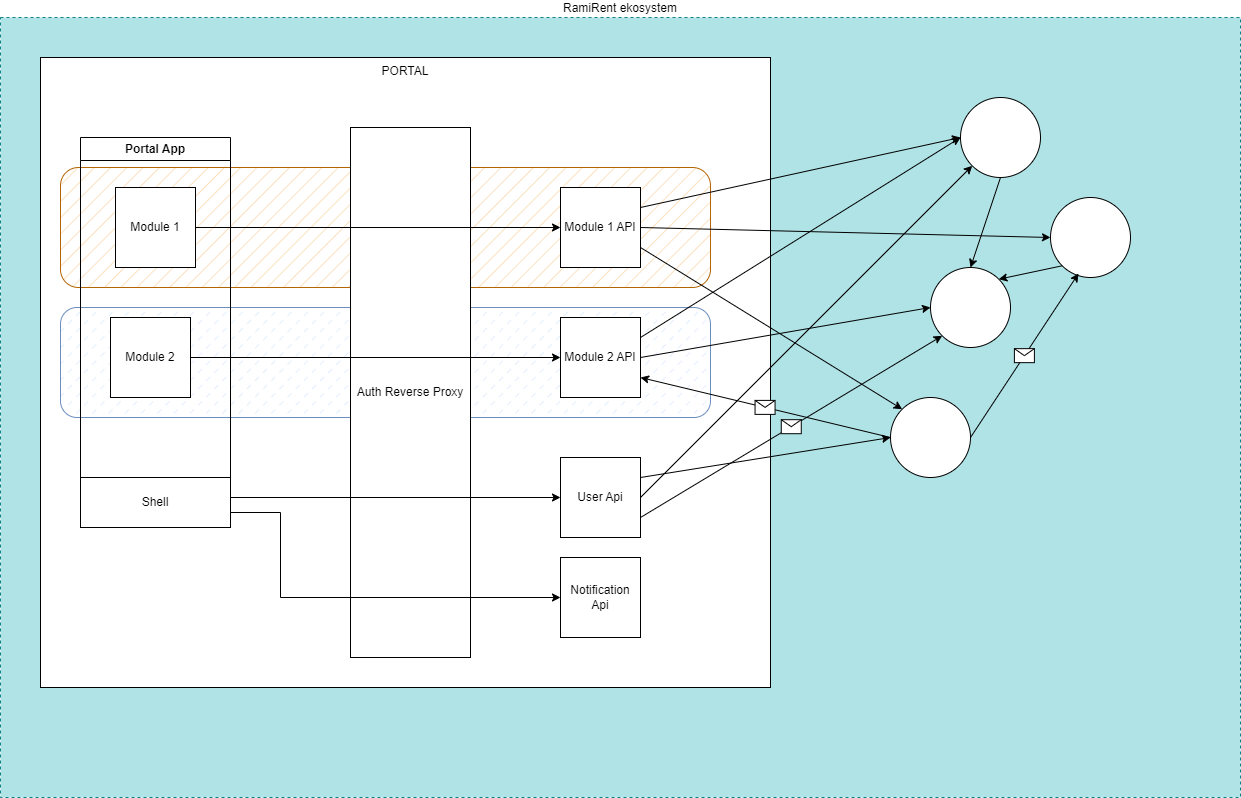

The diagram above was exported from draw.io. Its source (the exported page's mxGraphModel, read from the mxfile embedded in the PNG):
<mxGraphModel dx="2074" dy="1124" grid="1" gridSize="10" guides="1" tooltips="1" connect="1" arrows="1" fold="1" page="1" pageScale="1" pageWidth="827" pageHeight="1169" math="0" shadow="0">
  <root>
    <mxCell id="0" />
    <mxCell id="1" parent="0" />
    <mxCell id="09w_2Ir6Cbg_F8RE25Rr-31" value="RamiRent ekosystem" style="rounded=0;whiteSpace=wrap;html=1;fillStyle=auto;dashed=1;labelPosition=center;verticalLabelPosition=top;align=center;verticalAlign=bottom;fillColor=#b0e3e6;strokeColor=#0e8088;" parent="1" vertex="1">
      <mxGeometry x="20" y="40" width="1240" height="780" as="geometry" />
    </mxCell>
    <mxCell id="09w_2Ir6Cbg_F8RE25Rr-30" value="PORTAL" style="rounded=0;whiteSpace=wrap;html=1;fillStyle=auto;verticalAlign=top;" parent="1" vertex="1">
      <mxGeometry x="60" y="80" width="730" height="630" as="geometry" />
    </mxCell>
    <mxCell id="09w_2Ir6Cbg_F8RE25Rr-15" value="" style="rounded=1;whiteSpace=wrap;html=1;fillColor=#fad7ac;fillStyle=hatch;strokeColor=#b46504;gradientColor=none;" parent="1" vertex="1">
      <mxGeometry x="80" y="190" width="650" height="120" as="geometry" />
    </mxCell>
    <mxCell id="09w_2Ir6Cbg_F8RE25Rr-14" value="" style="rounded=1;whiteSpace=wrap;html=1;fillColor=#dae8fc;strokeColor=#6c8ebf;fillStyle=dashed;" parent="1" vertex="1">
      <mxGeometry x="80" y="330" width="650" height="110" as="geometry" />
    </mxCell>
    <mxCell id="09w_2Ir6Cbg_F8RE25Rr-1" value="Portal App" style="swimlane;whiteSpace=wrap;html=1;" parent="1" vertex="1">
      <mxGeometry x="100" y="160" width="150" height="390" as="geometry" />
    </mxCell>
    <mxCell id="09w_2Ir6Cbg_F8RE25Rr-3" value="Module 2" style="whiteSpace=wrap;html=1;aspect=fixed;" parent="09w_2Ir6Cbg_F8RE25Rr-1" vertex="1">
      <mxGeometry x="30" y="180" width="80" height="80" as="geometry" />
    </mxCell>
    <mxCell id="09w_2Ir6Cbg_F8RE25Rr-16" value="Module 1" style="whiteSpace=wrap;html=1;aspect=fixed;" parent="09w_2Ir6Cbg_F8RE25Rr-1" vertex="1">
      <mxGeometry x="35" y="50" width="80" height="80" as="geometry" />
    </mxCell>
    <mxCell id="09w_2Ir6Cbg_F8RE25Rr-22" value="Shell" style="rounded=0;whiteSpace=wrap;html=1;fillStyle=hatch;gradientColor=none;" parent="09w_2Ir6Cbg_F8RE25Rr-1" vertex="1">
      <mxGeometry y="340" width="150" height="50" as="geometry" />
    </mxCell>
    <mxCell id="09w_2Ir6Cbg_F8RE25Rr-5" value="Module 1 API" style="whiteSpace=wrap;html=1;aspect=fixed;" parent="1" vertex="1">
      <mxGeometry x="580" y="210" width="80" height="80" as="geometry" />
    </mxCell>
    <mxCell id="09w_2Ir6Cbg_F8RE25Rr-6" value="Module 2 API" style="whiteSpace=wrap;html=1;aspect=fixed;" parent="1" vertex="1">
      <mxGeometry x="580" y="340" width="80" height="80" as="geometry" />
    </mxCell>
    <mxCell id="09w_2Ir6Cbg_F8RE25Rr-12" value="" style="endArrow=none;dashed=1;html=1;rounded=0;exitX=0;exitY=0.75;exitDx=0;exitDy=0;entryX=1;entryY=0.75;entryDx=0;entryDy=0;" parent="1" source="09w_2Ir6Cbg_F8RE25Rr-4" target="09w_2Ir6Cbg_F8RE25Rr-4" edge="1">
      <mxGeometry width="50" height="50" relative="1" as="geometry">
        <mxPoint x="390" y="340" as="sourcePoint" />
        <mxPoint x="510" y="340" as="targetPoint" />
      </mxGeometry>
    </mxCell>
    <mxCell id="09w_2Ir6Cbg_F8RE25Rr-4" value="Auth Reverse Proxy" style="rounded=0;whiteSpace=wrap;html=1;" parent="1" vertex="1">
      <mxGeometry x="370" y="150" width="120" height="530" as="geometry" />
    </mxCell>
    <mxCell id="09w_2Ir6Cbg_F8RE25Rr-20" value="User Api" style="whiteSpace=wrap;html=1;aspect=fixed;" parent="1" vertex="1">
      <mxGeometry x="580" y="480" width="80" height="80" as="geometry" />
    </mxCell>
    <mxCell id="09w_2Ir6Cbg_F8RE25Rr-21" value="Notification Api" style="whiteSpace=wrap;html=1;aspect=fixed;" parent="1" vertex="1">
      <mxGeometry x="580" y="580" width="80" height="80" as="geometry" />
    </mxCell>
    <mxCell id="09w_2Ir6Cbg_F8RE25Rr-23" value="" style="endArrow=classic;html=1;rounded=0;entryX=0;entryY=0.5;entryDx=0;entryDy=0;" parent="1" target="09w_2Ir6Cbg_F8RE25Rr-21" edge="1">
      <mxGeometry width="50" height="50" relative="1" as="geometry">
        <mxPoint x="250" y="535" as="sourcePoint" />
        <mxPoint x="330" y="500" as="targetPoint" />
        <Array as="points">
          <mxPoint x="300" y="535" />
          <mxPoint x="300" y="620" />
        </Array>
      </mxGeometry>
    </mxCell>
    <mxCell id="09w_2Ir6Cbg_F8RE25Rr-24" value="" style="endArrow=classic;html=1;rounded=0;exitX=1;exitY=0.5;exitDx=0;exitDy=0;" parent="1" source="09w_2Ir6Cbg_F8RE25Rr-16" target="09w_2Ir6Cbg_F8RE25Rr-5" edge="1">
      <mxGeometry width="50" height="50" relative="1" as="geometry">
        <mxPoint x="320" y="270" as="sourcePoint" />
        <mxPoint x="370" y="220" as="targetPoint" />
      </mxGeometry>
    </mxCell>
    <mxCell id="09w_2Ir6Cbg_F8RE25Rr-25" value="" style="endArrow=classic;html=1;rounded=0;exitX=1;exitY=0.5;exitDx=0;exitDy=0;entryX=0;entryY=0.5;entryDx=0;entryDy=0;" parent="1" source="09w_2Ir6Cbg_F8RE25Rr-3" target="09w_2Ir6Cbg_F8RE25Rr-6" edge="1">
      <mxGeometry width="50" height="50" relative="1" as="geometry">
        <mxPoint x="300" y="410" as="sourcePoint" />
        <mxPoint x="350" y="360" as="targetPoint" />
      </mxGeometry>
    </mxCell>
    <mxCell id="09w_2Ir6Cbg_F8RE25Rr-26" value="" style="endArrow=classic;html=1;rounded=0;exitX=1;exitY=0.5;exitDx=0;exitDy=0;entryX=0;entryY=0.5;entryDx=0;entryDy=0;" parent="1" target="09w_2Ir6Cbg_F8RE25Rr-20" edge="1">
      <mxGeometry width="50" height="50" relative="1" as="geometry">
        <mxPoint x="250" y="520" as="sourcePoint" />
        <mxPoint x="620" y="520" as="targetPoint" />
      </mxGeometry>
    </mxCell>
    <mxCell id="09w_2Ir6Cbg_F8RE25Rr-27" value="" style="ellipse;whiteSpace=wrap;html=1;aspect=fixed;fillStyle=auto;" parent="1" vertex="1">
      <mxGeometry x="980" y="120" width="80" height="80" as="geometry" />
    </mxCell>
    <mxCell id="09w_2Ir6Cbg_F8RE25Rr-28" value="" style="ellipse;whiteSpace=wrap;html=1;aspect=fixed;fillStyle=auto;" parent="1" vertex="1">
      <mxGeometry x="1070" y="220" width="80" height="80" as="geometry" />
    </mxCell>
    <mxCell id="09w_2Ir6Cbg_F8RE25Rr-33" value="" style="endArrow=classic;html=1;rounded=0;exitX=1;exitY=0.75;exitDx=0;exitDy=0;entryX=0;entryY=0;entryDx=0;entryDy=0;" parent="1" source="09w_2Ir6Cbg_F8RE25Rr-5" target="09w_2Ir6Cbg_F8RE25Rr-41" edge="1">
      <mxGeometry width="50" height="50" relative="1" as="geometry">
        <mxPoint x="850" y="250" as="sourcePoint" />
        <mxPoint x="900" y="570" as="targetPoint" />
      </mxGeometry>
    </mxCell>
    <mxCell id="09w_2Ir6Cbg_F8RE25Rr-34" value="" style="endArrow=classic;html=1;rounded=0;entryX=0;entryY=0.5;entryDx=0;entryDy=0;exitX=1;exitY=0.5;exitDx=0;exitDy=0;" parent="1" source="09w_2Ir6Cbg_F8RE25Rr-5" target="09w_2Ir6Cbg_F8RE25Rr-28" edge="1">
      <mxGeometry width="50" height="50" relative="1" as="geometry">
        <mxPoint x="670" y="260" as="sourcePoint" />
        <mxPoint x="990" y="170" as="targetPoint" />
      </mxGeometry>
    </mxCell>
    <mxCell id="09w_2Ir6Cbg_F8RE25Rr-35" value="" style="endArrow=classic;html=1;rounded=0;exitX=1;exitY=0.25;exitDx=0;exitDy=0;entryX=0;entryY=0.5;entryDx=0;entryDy=0;" parent="1" source="09w_2Ir6Cbg_F8RE25Rr-5" target="09w_2Ir6Cbg_F8RE25Rr-27" edge="1">
      <mxGeometry width="50" height="50" relative="1" as="geometry">
        <mxPoint x="670" y="260" as="sourcePoint" />
        <mxPoint x="870" y="580" as="targetPoint" />
      </mxGeometry>
    </mxCell>
    <mxCell id="09w_2Ir6Cbg_F8RE25Rr-36" value="" style="endArrow=classic;html=1;rounded=0;exitX=1;exitY=0.25;exitDx=0;exitDy=0;entryX=0;entryY=0.5;entryDx=0;entryDy=0;" parent="1" source="09w_2Ir6Cbg_F8RE25Rr-6" target="09w_2Ir6Cbg_F8RE25Rr-27" edge="1">
      <mxGeometry width="50" height="50" relative="1" as="geometry">
        <mxPoint x="660" y="380" as="sourcePoint" />
        <mxPoint x="980" y="310" as="targetPoint" />
      </mxGeometry>
    </mxCell>
    <mxCell id="09w_2Ir6Cbg_F8RE25Rr-37" value="" style="endArrow=classic;html=1;rounded=0;exitX=1;exitY=0.5;exitDx=0;exitDy=0;entryX=0;entryY=0.5;entryDx=0;entryDy=0;" parent="1" source="09w_2Ir6Cbg_F8RE25Rr-6" target="09w_2Ir6Cbg_F8RE25Rr-29" edge="1">
      <mxGeometry width="50" height="50" relative="1" as="geometry">
        <mxPoint x="670" y="370" as="sourcePoint" />
        <mxPoint x="990" y="170" as="targetPoint" />
      </mxGeometry>
    </mxCell>
    <mxCell id="09w_2Ir6Cbg_F8RE25Rr-40" value="" style="endArrow=classic;html=1;rounded=0;exitX=1;exitY=0.5;exitDx=0;exitDy=0;" parent="1" source="09w_2Ir6Cbg_F8RE25Rr-20" target="09w_2Ir6Cbg_F8RE25Rr-27" edge="1">
      <mxGeometry width="50" height="50" relative="1" as="geometry">
        <mxPoint x="870" y="500" as="sourcePoint" />
        <mxPoint x="900" y="570" as="targetPoint" />
      </mxGeometry>
    </mxCell>
    <mxCell id="09w_2Ir6Cbg_F8RE25Rr-41" value="" style="ellipse;whiteSpace=wrap;html=1;aspect=fixed;fillStyle=auto;" parent="1" vertex="1">
      <mxGeometry x="910" y="420" width="80" height="80" as="geometry" />
    </mxCell>
    <mxCell id="09w_2Ir6Cbg_F8RE25Rr-42" value="" style="endArrow=classic;html=1;rounded=0;exitX=1;exitY=0.25;exitDx=0;exitDy=0;entryX=0;entryY=0.5;entryDx=0;entryDy=0;" parent="1" source="09w_2Ir6Cbg_F8RE25Rr-20" target="09w_2Ir6Cbg_F8RE25Rr-41" edge="1">
      <mxGeometry width="50" height="50" relative="1" as="geometry">
        <mxPoint x="670" y="530" as="sourcePoint" />
        <mxPoint x="870" y="580" as="targetPoint" />
      </mxGeometry>
    </mxCell>
    <mxCell id="09w_2Ir6Cbg_F8RE25Rr-29" value="" style="ellipse;whiteSpace=wrap;html=1;aspect=fixed;fillStyle=auto;" parent="1" vertex="1">
      <mxGeometry x="950" y="290" width="80" height="80" as="geometry" />
    </mxCell>
    <mxCell id="_LVSFfDW17OQjn0nHVYD-1" value="" style="endArrow=classic;html=1;rounded=0;exitX=1;exitY=0.5;exitDx=0;exitDy=0;entryX=0.35;entryY=0.95;entryDx=0;entryDy=0;entryPerimeter=0;" parent="1" source="09w_2Ir6Cbg_F8RE25Rr-41" target="09w_2Ir6Cbg_F8RE25Rr-28" edge="1">
      <mxGeometry relative="1" as="geometry">
        <mxPoint x="1040" y="400" as="sourcePoint" />
        <mxPoint x="1140" y="400" as="targetPoint" />
      </mxGeometry>
    </mxCell>
    <mxCell id="_LVSFfDW17OQjn0nHVYD-2" value="" style="shape=message;html=1;outlineConnect=0;" parent="_LVSFfDW17OQjn0nHVYD-1" vertex="1">
      <mxGeometry width="20" height="14" relative="1" as="geometry">
        <mxPoint x="-10" y="-7" as="offset" />
      </mxGeometry>
    </mxCell>
    <mxCell id="_LVSFfDW17OQjn0nHVYD-3" value="" style="endArrow=classic;html=1;rounded=0;entryX=1;entryY=0.75;entryDx=0;entryDy=0;exitX=0;exitY=0.5;exitDx=0;exitDy=0;" parent="1" source="09w_2Ir6Cbg_F8RE25Rr-41" target="09w_2Ir6Cbg_F8RE25Rr-6" edge="1">
      <mxGeometry relative="1" as="geometry">
        <mxPoint x="1040" y="450" as="sourcePoint" />
        <mxPoint x="1140" y="450" as="targetPoint" />
      </mxGeometry>
    </mxCell>
    <mxCell id="_LVSFfDW17OQjn0nHVYD-4" value="" style="shape=message;html=1;outlineConnect=0;" parent="_LVSFfDW17OQjn0nHVYD-3" vertex="1">
      <mxGeometry width="20" height="14" relative="1" as="geometry">
        <mxPoint x="-10" y="-7" as="offset" />
      </mxGeometry>
    </mxCell>
    <mxCell id="_LVSFfDW17OQjn0nHVYD-5" value="" style="endArrow=classic;html=1;rounded=0;exitX=1;exitY=0.75;exitDx=0;exitDy=0;entryX=0;entryY=1;entryDx=0;entryDy=0;" parent="1" source="09w_2Ir6Cbg_F8RE25Rr-20" target="09w_2Ir6Cbg_F8RE25Rr-29" edge="1">
      <mxGeometry relative="1" as="geometry">
        <mxPoint x="780" y="570" as="sourcePoint" />
        <mxPoint x="880" y="570" as="targetPoint" />
      </mxGeometry>
    </mxCell>
    <mxCell id="_LVSFfDW17OQjn0nHVYD-6" value="" style="shape=message;html=1;outlineConnect=0;" parent="_LVSFfDW17OQjn0nHVYD-5" vertex="1">
      <mxGeometry width="20" height="14" relative="1" as="geometry">
        <mxPoint x="-10" y="-7" as="offset" />
      </mxGeometry>
    </mxCell>
    <mxCell id="_LVSFfDW17OQjn0nHVYD-7" value="" style="endArrow=classic;html=1;rounded=0;exitX=0.5;exitY=1;exitDx=0;exitDy=0;entryX=0.5;entryY=0;entryDx=0;entryDy=0;" parent="1" source="09w_2Ir6Cbg_F8RE25Rr-27" target="09w_2Ir6Cbg_F8RE25Rr-29" edge="1">
      <mxGeometry width="50" height="50" relative="1" as="geometry">
        <mxPoint x="670" y="390" as="sourcePoint" />
        <mxPoint x="960" y="340" as="targetPoint" />
      </mxGeometry>
    </mxCell>
    <mxCell id="_LVSFfDW17OQjn0nHVYD-8" value="" style="endArrow=classic;html=1;rounded=0;exitX=0;exitY=1;exitDx=0;exitDy=0;entryX=1;entryY=0;entryDx=0;entryDy=0;" parent="1" source="09w_2Ir6Cbg_F8RE25Rr-28" target="09w_2Ir6Cbg_F8RE25Rr-29" edge="1">
      <mxGeometry width="50" height="50" relative="1" as="geometry">
        <mxPoint x="1030" y="210" as="sourcePoint" />
        <mxPoint x="1000" y="300" as="targetPoint" />
      </mxGeometry>
    </mxCell>
  </root>
</mxGraphModel>